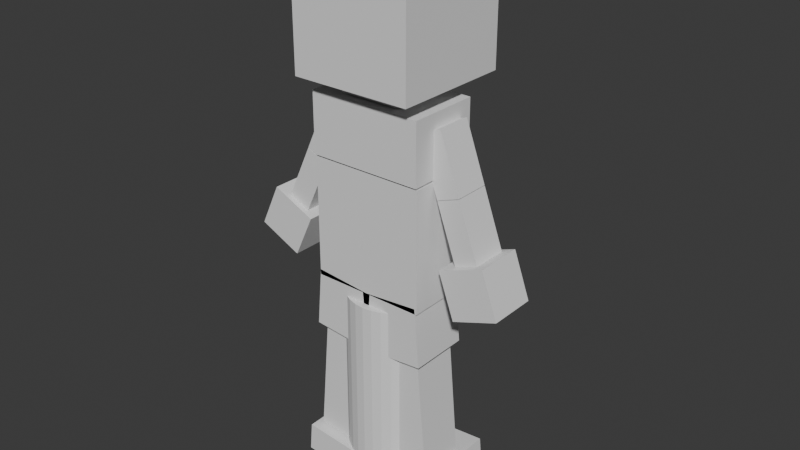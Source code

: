 # Source: Golem2large.blend  (saved by Blender 4.3.34; exported with 4.5.12 LTS)
import bpy
from mathutils import Matrix  # noqa: F401  (used for matrix-valued properties, if any)

bpy.ops.wm.read_factory_settings(use_empty=True)
scene = bpy.context.scene
scene.name = 'Scene'

# ---- collections
col_golem = bpy.data.collections.new('Golem'); scene.collection.children.link(col_golem)
col_collection_2 = bpy.data.collections.new('Collection 2'); scene.collection.children.link(col_collection_2)

# ---- world
world_world = bpy.data.worlds.new('World'); scene.world = world_world
world_world.use_nodes = True; world_world.node_tree.nodes.clear()
_N = world_world.node_tree.nodes; _L = world_world.node_tree.links
n0 = _N.new('ShaderNodeOutputWorld'); n0.name = 'World Output'; n0.location = (300, 300)
n1 = _N.new('ShaderNodeBackground'); n1.name = 'Background'; n1.location = (10, 300)
n1.inputs[0].default_value = (0.05088, 0.05088, 0.05088, 1.0)
_L.new(n1.outputs[0], n0.inputs[0])
n0.is_active_output = True
world_world.color = (0.05088, 0.05088, 0.05088)
world_world.sun_shadow_jitter_overblur = 0.0

# ---- meshes
me_cube_001 = bpy.data.meshes.new('Cube.001')
me_cube_001.from_pydata([(-0.5, -0.5, -0.5), (-0.5, -0.5, 0.5), (-0.5, 0.5, -0.5), (-0.5, 0.5, 0.5), (0.5, -0.5, -0.5), (0.5, -0.5, 0.5), (0.5, 0.5, -0.5), (0.5, 0.5, 0.5), (-0.5193, 0.7426, 0.2495), (0.4807, 0.7426, 0.2495)], [], [(0, 1, 3, 2), (2, 3, 7, 6), (6, 7, 5, 4), (4, 5, 1, 0), (2, 6, 4, 0), (7, 3, 1, 5), (3, 7, 9, 8)])
_uv = me_cube_001.uv_layers.new(name='UVMap')
_uv.uv.foreach_set('vector', [0.375, 0.0, 0.625, 0.0, 0.625, 0.25, 0.375, 0.25, 0.375, 0.25, 0.625, 0.25, 0.625, 0.5, 0.375, 0.5, 0.375, 0.5, 0.625, 0.5, 0.625, 0.75, 0.375, 0.75, 0.375, 0.75, 0.625, 0.75, 0.625, 1.0, 0.375, 1.0, 0.125, 0.5, 0.375, 0.5, 0.375, 0.75, 0.125, 0.75, 0.625, 0.5, 0.875, 0.5, 0.875, 0.75, 0.625, 0.75, 0.625, 0.25, 0.625, 0.5, 0.625, 0.5, 0.625, 0.25])
me_cube_001.update()
me_cube_002 = bpy.data.meshes.new('Cube.002')
me_cube_002.from_pydata([(-0.5, -0.5, -0.5), (-0.5, -0.5, 0.5), (-0.5, 0.5, -0.5), (-0.5, 0.5, 0.5), (0.5, -0.5, -0.5), (0.5, -0.5, 0.5), (0.5, 0.5, -0.5), (0.5, 0.5, 0.5)], [], [(0, 1, 3, 2), (2, 3, 7, 6), (6, 7, 5, 4), (4, 5, 1, 0), (2, 6, 4, 0), (7, 3, 1, 5)])
_uv = me_cube_002.uv_layers.new(name='UVMap')
_uv.uv.foreach_set('vector', [0.375, 0.0, 0.625, 0.0, 0.625, 0.25, 0.375, 0.25, 0.375, 0.25, 0.625, 0.25, 0.625, 0.5, 0.375, 0.5, 0.375, 0.5, 0.625, 0.5, 0.625, 0.75, 0.375, 0.75, 0.375, 0.75, 0.625, 0.75, 0.625, 1.0, 0.375, 1.0, 0.125, 0.5, 0.375, 0.5, 0.375, 0.75, 0.125, 0.75, 0.625, 0.5, 0.875, 0.5, 0.875, 0.75, 0.625, 0.75])
me_cube_002.update()
me_cube_003 = bpy.data.meshes.new('Cube.003')
me_cube_003.from_pydata([(-0.5, -0.5, -0.5), (-0.5, -0.5, 0.5), (-0.5, 0.5, -0.5), (-0.5, 0.5, 0.5), (0.5, -0.5, -0.5), (0.5, -0.5, 0.5), (0.5, 0.5, -0.5), (0.5, 0.5, 0.5)], [], [(0, 1, 3, 2), (2, 3, 7, 6), (6, 7, 5, 4), (4, 5, 1, 0), (2, 6, 4, 0), (7, 3, 1, 5)])
_uv = me_cube_003.uv_layers.new(name='UVMap')
_uv.uv.foreach_set('vector', [0.375, 0.0, 0.625, 0.0, 0.625, 0.25, 0.375, 0.25, 0.375, 0.25, 0.625, 0.25, 0.625, 0.5, 0.375, 0.5, 0.375, 0.5, 0.625, 0.5, 0.625, 0.75, 0.375, 0.75, 0.375, 0.75, 0.625, 0.75, 0.625, 1.0, 0.375, 1.0, 0.125, 0.5, 0.375, 0.5, 0.375, 0.75, 0.125, 0.75, 0.625, 0.5, 0.875, 0.5, 0.875, 0.75, 0.625, 0.75])
me_cube_003.update()
me_cube_004 = bpy.data.meshes.new('Cube.004')
me_cube_004.from_pydata([(-0.5, -0.5, -0.5), (-0.5, -0.5, 0.5), (-0.5, 0.5, -0.5), (-0.5, 0.5, 0.5), (0.5, -0.5, -0.5), (0.5, -0.5, 0.5), (0.5, 0.5, -0.5), (0.5, 0.5, 0.5)], [], [(0, 1, 3, 2), (2, 3, 7, 6), (6, 7, 5, 4), (4, 5, 1, 0), (2, 6, 4, 0), (7, 3, 1, 5)])
_uv = me_cube_004.uv_layers.new(name='UVMap')
_uv.uv.foreach_set('vector', [0.375, 0.0, 0.625, 0.0, 0.625, 0.25, 0.375, 0.25, 0.375, 0.25, 0.625, 0.25, 0.625, 0.5, 0.375, 0.5, 0.375, 0.5, 0.625, 0.5, 0.625, 0.75, 0.375, 0.75, 0.375, 0.75, 0.625, 0.75, 0.625, 1.0, 0.375, 1.0, 0.125, 0.5, 0.375, 0.5, 0.375, 0.75, 0.125, 0.75, 0.625, 0.5, 0.875, 0.5, 0.875, 0.75, 0.625, 0.75])
me_cube_004.update()
me_cube_011 = bpy.data.meshes.new('Cube.011')
me_cube_011.from_pydata([(-0.5, -0.5, -0.5), (-0.5, -0.5, 0.5), (-0.5, 0.5, -0.5), (-0.5, 0.5, 0.5), (0.5, -0.5, -0.5), (0.5, -0.5, 0.5), (0.5, 0.5, -0.5), (0.5, 0.5, 0.5)], [], [(0, 1, 3, 2), (2, 3, 7, 6), (6, 7, 5, 4), (4, 5, 1, 0), (2, 6, 4, 0), (7, 3, 1, 5)])
_uv = me_cube_011.uv_layers.new(name='UVMap')
_uv.uv.foreach_set('vector', [0.375, 0.0, 0.625, 0.0, 0.625, 0.25, 0.375, 0.25, 0.375, 0.25, 0.625, 0.25, 0.625, 0.5, 0.375, 0.5, 0.375, 0.5, 0.625, 0.5, 0.625, 0.75, 0.375, 0.75, 0.375, 0.75, 0.625, 0.75, 0.625, 1.0, 0.375, 1.0, 0.125, 0.5, 0.375, 0.5, 0.375, 0.75, 0.125, 0.75, 0.625, 0.5, 0.875, 0.5, 0.875, 0.75, 0.625, 0.75])
me_cube_011.update()
me_cube_012 = bpy.data.meshes.new('Cube.012')
me_cube_012.from_pydata([(-0.5, -0.5, -0.5), (-0.5, -0.5, 0.5), (-0.5, 0.5, -0.5), (-0.5, 0.5, 0.5), (0.5, -0.5, -0.5), (0.5, -0.5, 0.5), (0.5, 0.5, -0.5), (0.5, 0.5, 0.5)], [], [(0, 1, 3, 2), (2, 3, 7, 6), (6, 7, 5, 4), (4, 5, 1, 0), (2, 6, 4, 0), (7, 3, 1, 5)])
_uv = me_cube_012.uv_layers.new(name='UVMap')
_uv.uv.foreach_set('vector', [0.375, 0.0, 0.625, 0.0, 0.625, 0.25, 0.375, 0.25, 0.375, 0.25, 0.625, 0.25, 0.625, 0.5, 0.375, 0.5, 0.375, 0.5, 0.625, 0.5, 0.625, 0.75, 0.375, 0.75, 0.375, 0.75, 0.625, 0.75, 0.625, 1.0, 0.375, 1.0, 0.125, 0.5, 0.375, 0.5, 0.375, 0.75, 0.125, 0.75, 0.625, 0.5, 0.875, 0.5, 0.875, 0.75, 0.625, 0.75])
me_cube_012.update()
me_cube_013 = bpy.data.meshes.new('Cube.013')
me_cube_013.from_pydata([(-0.5, -0.5, -0.5), (-0.5, -0.5, 0.5), (-0.5, 0.5, -0.5), (-0.5, 0.5, 0.5), (0.5, -0.5, -0.5), (0.5, -0.5, 0.5), (0.5, 0.5, -0.5), (0.5, 0.5, 0.5)], [], [(0, 1, 3, 2), (2, 3, 7, 6), (6, 7, 5, 4), (4, 5, 1, 0), (2, 6, 4, 0), (7, 3, 1, 5)])
_uv = me_cube_013.uv_layers.new(name='UVMap')
_uv.uv.foreach_set('vector', [0.375, 0.0, 0.625, 0.0, 0.625, 0.25, 0.375, 0.25, 0.375, 0.25, 0.625, 0.25, 0.625, 0.5, 0.375, 0.5, 0.375, 0.5, 0.625, 0.5, 0.625, 0.75, 0.375, 0.75, 0.375, 0.75, 0.625, 0.75, 0.625, 1.0, 0.375, 1.0, 0.125, 0.5, 0.375, 0.5, 0.375, 0.75, 0.125, 0.75, 0.625, 0.5, 0.875, 0.5, 0.875, 0.75, 0.625, 0.75])
me_cube_013.update()
me_cube_014 = bpy.data.meshes.new('Cube.014')
me_cube_014.from_pydata([(-0.5, -0.5, -0.5), (-0.5, -0.5, 0.5), (-0.5, 0.5, -0.5), (-0.5, 0.5, 0.5), (0.5, -0.5, -0.5), (0.5, -0.5, 0.5), (0.5, 0.5, -0.5), (0.5, 0.5, 0.5)], [], [(0, 1, 3, 2), (2, 3, 7, 6), (6, 7, 5, 4), (4, 5, 1, 0), (2, 6, 4, 0), (7, 3, 1, 5)])
_uv = me_cube_014.uv_layers.new(name='UVMap')
_uv.uv.foreach_set('vector', [0.375, 0.0, 0.625, 0.0, 0.625, 0.25, 0.375, 0.25, 0.375, 0.25, 0.625, 0.25, 0.625, 0.5, 0.375, 0.5, 0.375, 0.5, 0.625, 0.5, 0.625, 0.75, 0.375, 0.75, 0.375, 0.75, 0.625, 0.75, 0.625, 1.0, 0.375, 1.0, 0.125, 0.5, 0.375, 0.5, 0.375, 0.75, 0.125, 0.75, 0.625, 0.5, 0.875, 0.5, 0.875, 0.75, 0.625, 0.75])
me_cube_014.update()
me_cube_015 = bpy.data.meshes.new('Cube.015')
me_cube_015.from_pydata([(-0.5, -0.5, -0.5), (-0.5, -0.5, 0.5), (-0.5, 0.5, -0.5), (-0.5, 0.5, 0.5), (0.5, -0.5, -0.5), (0.5, -0.5, 0.5), (0.5, 0.5, -0.5), (0.5, 0.5, 0.5)], [], [(0, 1, 3, 2), (2, 3, 7, 6), (6, 7, 5, 4), (4, 5, 1, 0), (2, 6, 4, 0), (7, 3, 1, 5)])
_uv = me_cube_015.uv_layers.new(name='UVMap')
_uv.uv.foreach_set('vector', [0.375, 0.0, 0.625, 0.0, 0.625, 0.25, 0.375, 0.25, 0.375, 0.25, 0.625, 0.25, 0.625, 0.5, 0.375, 0.5, 0.375, 0.5, 0.625, 0.5, 0.625, 0.75, 0.375, 0.75, 0.375, 0.75, 0.625, 0.75, 0.625, 1.0, 0.375, 1.0, 0.125, 0.5, 0.375, 0.5, 0.375, 0.75, 0.125, 0.75, 0.625, 0.5, 0.875, 0.5, 0.875, 0.75, 0.625, 0.75])
me_cube_015.update()
me_cube_016 = bpy.data.meshes.new('Cube.016')
me_cube_016.from_pydata([(-0.5, -0.5, -0.5), (-0.5, -0.5, 0.5), (-0.5, 0.5, -0.5), (-0.5, 0.5, 0.5), (0.5, -0.5, -0.5), (0.5, -0.5, 0.5), (0.5, 0.5, -0.5), (0.5, 0.5, 0.5)], [], [(0, 1, 3, 2), (2, 3, 7, 6), (6, 7, 5, 4), (4, 5, 1, 0), (2, 6, 4, 0), (7, 3, 1, 5)])
_uv = me_cube_016.uv_layers.new(name='UVMap')
_uv.uv.foreach_set('vector', [0.375, 0.0, 0.625, 0.0, 0.625, 0.25, 0.375, 0.25, 0.375, 0.25, 0.625, 0.25, 0.625, 0.5, 0.375, 0.5, 0.375, 0.5, 0.625, 0.5, 0.625, 0.75, 0.375, 0.75, 0.375, 0.75, 0.625, 0.75, 0.625, 1.0, 0.375, 1.0, 0.125, 0.5, 0.375, 0.5, 0.375, 0.75, 0.125, 0.75, 0.625, 0.5, 0.875, 0.5, 0.875, 0.75, 0.625, 0.75])
me_cube_016.update()
me_cube_017 = bpy.data.meshes.new('Cube.017')
me_cube_017.from_pydata([(-0.5, -0.5, -0.5), (-0.5, -0.5, 0.5), (-0.5, 0.5, -0.5), (-0.5, 0.5, 0.5), (0.5, -0.5, -0.5), (0.5, -0.5, 0.5), (0.5, 0.5, -0.5), (0.5, 0.5, 0.5)], [], [(0, 1, 3, 2), (2, 3, 7, 6), (6, 7, 5, 4), (4, 5, 1, 0), (2, 6, 4, 0), (7, 3, 1, 5)])
_uv = me_cube_017.uv_layers.new(name='UVMap')
_uv.uv.foreach_set('vector', [0.375, 0.0, 0.625, 0.0, 0.625, 0.25, 0.375, 0.25, 0.375, 0.25, 0.625, 0.25, 0.625, 0.5, 0.375, 0.5, 0.375, 0.5, 0.625, 0.5, 0.625, 0.75, 0.375, 0.75, 0.375, 0.75, 0.625, 0.75, 0.625, 1.0, 0.375, 1.0, 0.125, 0.5, 0.375, 0.5, 0.375, 0.75, 0.125, 0.75, 0.625, 0.5, 0.875, 0.5, 0.875, 0.75, 0.625, 0.75])
me_cube_017.update()
me_cube_018 = bpy.data.meshes.new('Cube.018')
me_cube_018.from_pydata([(-0.5, -0.5, -0.5), (-0.5, -0.5, 0.5), (-0.5, 0.5, -0.5), (-0.5, 0.5, 0.5), (0.5, -0.5, -0.5), (0.5, -0.5, 0.5), (0.5, 0.5, -0.5), (0.5, 0.5, 0.5)], [], [(0, 1, 3, 2), (2, 3, 7, 6), (6, 7, 5, 4), (4, 5, 1, 0), (2, 6, 4, 0), (7, 3, 1, 5)])
_uv = me_cube_018.uv_layers.new(name='UVMap')
_uv.uv.foreach_set('vector', [0.375, 0.0, 0.625, 0.0, 0.625, 0.25, 0.375, 0.25, 0.375, 0.25, 0.625, 0.25, 0.625, 0.5, 0.375, 0.5, 0.375, 0.5, 0.625, 0.5, 0.625, 0.75, 0.375, 0.75, 0.375, 0.75, 0.625, 0.75, 0.625, 1.0, 0.375, 1.0, 0.125, 0.5, 0.375, 0.5, 0.375, 0.75, 0.125, 0.75, 0.625, 0.5, 0.875, 0.5, 0.875, 0.75, 0.625, 0.75])
me_cube_018.update()
me_cube_019 = bpy.data.meshes.new('Cube.019')
me_cube_019.from_pydata([(-0.5, -0.5, -0.5), (-0.5, -0.5, 0.5), (-0.5, 0.5, -0.5), (-0.5, 0.5, 0.5), (0.5, -0.5, -0.5), (0.5, -0.5, 0.5), (0.5, 0.5, -0.5), (0.5, 0.5, 0.5)], [], [(0, 1, 3, 2), (2, 3, 7, 6), (6, 7, 5, 4), (4, 5, 1, 0), (2, 6, 4, 0), (7, 3, 1, 5)])
_uv = me_cube_019.uv_layers.new(name='UVMap')
_uv.uv.foreach_set('vector', [0.375, 0.0, 0.625, 0.0, 0.625, 0.25, 0.375, 0.25, 0.375, 0.25, 0.625, 0.25, 0.625, 0.5, 0.375, 0.5, 0.375, 0.5, 0.625, 0.5, 0.625, 0.75, 0.375, 0.75, 0.375, 0.75, 0.625, 0.75, 0.625, 1.0, 0.375, 1.0, 0.125, 0.5, 0.375, 0.5, 0.375, 0.75, 0.125, 0.75, 0.625, 0.5, 0.875, 0.5, 0.875, 0.75, 0.625, 0.75])
me_cube_019.update()
me_cube_020 = bpy.data.meshes.new('Cube.020')
me_cube_020.from_pydata([(-0.5, -0.5, -0.5), (-0.5, -0.5, 0.5), (-0.5, 0.5, -0.5), (-0.5, 0.5, 0.5), (0.5, -0.5, -0.5), (0.5, -0.5, 0.5), (0.5, 0.5, -0.5), (0.5, 0.5, 0.5)], [], [(0, 1, 3, 2), (2, 3, 7, 6), (6, 7, 5, 4), (4, 5, 1, 0), (2, 6, 4, 0), (7, 3, 1, 5)])
_uv = me_cube_020.uv_layers.new(name='UVMap')
_uv.uv.foreach_set('vector', [0.375, 0.0, 0.625, 0.0, 0.625, 0.25, 0.375, 0.25, 0.375, 0.25, 0.625, 0.25, 0.625, 0.5, 0.375, 0.5, 0.375, 0.5, 0.625, 0.5, 0.625, 0.75, 0.375, 0.75, 0.375, 0.75, 0.625, 0.75, 0.625, 1.0, 0.375, 1.0, 0.125, 0.5, 0.375, 0.5, 0.375, 0.75, 0.125, 0.75, 0.625, 0.5, 0.875, 0.5, 0.875, 0.75, 0.625, 0.75])
me_cube_020.update()
me_cube_021 = bpy.data.meshes.new('Cube.021')
me_cube_021.from_pydata([(-0.5, -0.5, -0.5), (-0.5, -0.5, 0.5), (-0.5, 0.5, -0.5), (-0.5, 0.5, 0.5), (0.5, -0.5, -0.5), (0.5, -0.5, 0.5), (0.5, 0.5, -0.5), (0.5, 0.5, 0.5)], [], [(0, 1, 3, 2), (2, 3, 7, 6), (6, 7, 5, 4), (4, 5, 1, 0), (2, 6, 4, 0), (7, 3, 1, 5)])
_uv = me_cube_021.uv_layers.new(name='UVMap')
_uv.uv.foreach_set('vector', [0.375, 0.0, 0.625, 0.0, 0.625, 0.25, 0.375, 0.25, 0.375, 0.25, 0.625, 0.25, 0.625, 0.5, 0.375, 0.5, 0.375, 0.5, 0.625, 0.5, 0.625, 0.75, 0.375, 0.75, 0.375, 0.75, 0.625, 0.75, 0.625, 1.0, 0.375, 1.0, 0.125, 0.5, 0.375, 0.5, 0.375, 0.75, 0.125, 0.75, 0.625, 0.5, 0.875, 0.5, 0.875, 0.75, 0.625, 0.75])
me_cube_021.update()
me_cube_022 = bpy.data.meshes.new('Cube.022')
me_cube_022.from_pydata([(-0.5, -0.5, -0.5), (-0.5, -0.5, 0.5), (-0.5, 0.5, -0.5), (-0.5, 0.5, 0.5), (0.5, -0.5, -0.5), (0.5, -0.5, 0.5), (0.5, 0.5, -0.5), (0.5, 0.5, 0.5)], [], [(0, 1, 3, 2), (2, 3, 7, 6), (6, 7, 5, 4), (4, 5, 1, 0), (2, 6, 4, 0), (7, 3, 1, 5)])
_uv = me_cube_022.uv_layers.new(name='UVMap')
_uv.uv.foreach_set('vector', [0.375, 0.0, 0.625, 0.0, 0.625, 0.25, 0.375, 0.25, 0.375, 0.25, 0.625, 0.25, 0.625, 0.5, 0.375, 0.5, 0.375, 0.5, 0.625, 0.5, 0.625, 0.75, 0.375, 0.75, 0.375, 0.75, 0.625, 0.75, 0.625, 1.0, 0.375, 1.0, 0.125, 0.5, 0.375, 0.5, 0.375, 0.75, 0.125, 0.75, 0.625, 0.5, 0.875, 0.5, 0.875, 0.75, 0.625, 0.75])
me_cube_022.update()
me_cylinder = bpy.data.meshes.new('Cylinder')
me_cylinder.from_pydata([(0.0, 0.4, -0.9), (0.0, 0.4, 0.9), (0.07804, 0.3923, -0.9), (0.07804, 0.3923, 0.9), (0.1531, 0.3696, -0.9), (0.1531, 0.3696, 0.9), (0.2222, 0.3326, -0.9), (0.2222, 0.3326, 0.9), (0.2828, 0.2828, -0.9), (0.2828, 0.2828, 0.9), (0.3326, 0.2222, -0.9), (0.3326, 0.2222, 0.9), (0.3696, 0.1531, -0.9), (0.3696, 0.1531, 0.9), (0.3923, 0.07804, -0.9), (0.3923, 0.07804, 0.9), (0.4, 0.0, -0.9), (0.4, 0.0, 0.9), (0.3923, -0.07804, -0.9), (0.3923, -0.07804, 0.9), (0.3696, -0.1531, -0.9), (0.3696, -0.1531, 0.9), (0.3326, -0.2222, -0.9), (0.3326, -0.2222, 0.9), (0.2828, -0.2828, -0.9), (0.2828, -0.2828, 0.9), (0.2222, -0.3326, -0.9), (0.2222, -0.3326, 0.9), (0.1531, -0.3696, -0.9), (0.1531, -0.3696, 0.9), (0.07804, -0.3923, -0.9), (0.07804, -0.3923, 0.9), (0.0, -0.4, -0.9), (0.0, -0.4, 0.9), (-0.07804, -0.3923, -0.9), (-0.07804, -0.3923, 0.9), (-0.1531, -0.3696, -0.9), (-0.1531, -0.3696, 0.9), (-0.2222, -0.3326, -0.9), (-0.2222, -0.3326, 0.9), (-0.2828, -0.2828, -0.9), (-0.2828, -0.2828, 0.9), (-0.3326, -0.2222, -0.9), (-0.3326, -0.2222, 0.9), (-0.3696, -0.1531, -0.9), (-0.3696, -0.1531, 0.9), (-0.3923, -0.07804, -0.9), (-0.3923, -0.07804, 0.9), (-0.4, 0.0, -0.9), (-0.4, 0.0, 0.9), (-0.3923, 0.07804, -0.9), (-0.3923, 0.07804, 0.9), (-0.3696, 0.1531, -0.9), (-0.3696, 0.1531, 0.9), (-0.3326, 0.2222, -0.9), (-0.3326, 0.2222, 0.9), (-0.2828, 0.2828, -0.9), (-0.2828, 0.2828, 0.9), (-0.2222, 0.3326, -0.9), (-0.2222, 0.3326, 0.9), (-0.1531, 0.3696, -0.9), (-0.1531, 0.3696, 0.9), (-0.07804, 0.3923, -0.9), (-0.07804, 0.3923, 0.9)], [], [(0, 1, 3, 2), (2, 3, 5, 4), (4, 5, 7, 6), (6, 7, 9, 8), (8, 9, 11, 10), (10, 11, 13, 12), (12, 13, 15, 14), (14, 15, 17, 16), (16, 17, 19, 18), (18, 19, 21, 20), (20, 21, 23, 22), (22, 23, 25, 24), (24, 25, 27, 26), (26, 27, 29, 28), (28, 29, 31, 30), (30, 31, 33, 32), (32, 33, 35, 34), (34, 35, 37, 36), (36, 37, 39, 38), (38, 39, 41, 40), (40, 41, 43, 42), (42, 43, 45, 44), (44, 45, 47, 46), (46, 47, 49, 48), (48, 49, 51, 50), (50, 51, 53, 52), (52, 53, 55, 54), (54, 55, 57, 56), (56, 57, 59, 58), (58, 59, 61, 60), (3, 1, 63, 61, 59, 57, 55, 53, 51, 49, 47, 45, 43, 41, 39, 37, 35, 33, 31, 29, 27, 25, 23, 21, 19, 17, 15, 13, 11, 9, 7, 5), (60, 61, 63, 62), (62, 63, 1, 0), (0, 2, 4, 6, 8, 10, 12, 14, 16, 18, 20, 22, 24, 26, 28, 30, 32, 34, 36, 38, 40, 42, 44, 46, 48, 50, 52, 54, 56, 58, 60, 62)])
_uv = me_cylinder.uv_layers.new(name='UVMap')
_uv.uv.foreach_set('vector', [1.0, 0.5, 1.0, 1.0, 0.9688, 1.0, 0.9688, 0.5, 0.9688, 0.5, 0.9688, 1.0, 0.9375, 1.0, 0.9375, 0.5, 0.9375, 0.5, 0.9375, 1.0, 0.9062, 1.0, 0.9062, 0.5, 0.9062, 0.5, 0.9062, 1.0, 0.875, 1.0, 0.875, 0.5, 0.875, 0.5, 0.875, 1.0, 0.8438, 1.0, 0.8438, 0.5, 0.8438, 0.5, 0.8438, 1.0, 0.8125, 1.0, 0.8125, 0.5, 0.8125, 0.5, 0.8125, 1.0, 0.7812, 1.0, 0.7812, 0.5, 0.7812, 0.5, 0.7812, 1.0, 0.75, 1.0, 0.75, 0.5, 0.75, 0.5, 0.75, 1.0, 0.7188, 1.0, 0.7188, 0.5, 0.7188, 0.5, 0.7188, 1.0, 0.6875, 1.0, 0.6875, 0.5, 0.6875, 0.5, 0.6875, 1.0, 0.6562, 1.0, 0.6562, 0.5, 0.6562, 0.5, 0.6562, 1.0, 0.625, 1.0, 0.625, 0.5, 0.625, 0.5, 0.625, 1.0, 0.5938, 1.0, 0.5938, 0.5, 0.5938, 0.5, 0.5938, 1.0, 0.5625, 1.0, 0.5625, 0.5, 0.5625, 0.5, 0.5625, 1.0, 0.5312, 1.0, 0.5312, 0.5, 0.5312, 0.5, 0.5312, 1.0, 0.5, 1.0, 0.5, 0.5, 0.5, 0.5, 0.5, 1.0, 0.4688, 1.0, 0.4688, 0.5, 0.4688, 0.5, 0.4688, 1.0, 0.4375, 1.0, 0.4375, 0.5, 0.4375, 0.5, 0.4375, 1.0, 0.4062, 1.0, 0.4062, 0.5, 0.4062, 0.5, 0.4062, 1.0, 0.375, 1.0, 0.375, 0.5, 0.375, 0.5, 0.375, 1.0, 0.3438, 1.0, 0.3438, 0.5, 0.3438, 0.5, 0.3438, 1.0, 0.3125, 1.0, 0.3125, 0.5, 0.3125, 0.5, 0.3125, 1.0, 0.2812, 1.0, 0.2812, 0.5, 0.2812, 0.5, 0.2812, 1.0, 0.25, 1.0, 0.25, 0.5, 0.25, 0.5, 0.25, 1.0, 0.2188, 1.0, 0.2188, 0.5, 0.2188, 0.5, 0.2188, 1.0, 0.1875, 1.0, 0.1875, 0.5, 0.1875, 0.5, 0.1875, 1.0, 0.1562, 1.0, 0.1562, 0.5, 0.1562, 0.5, 0.1562, 1.0, 0.125, 1.0, 0.125, 0.5, 0.125, 0.5, 0.125, 1.0, 0.09375, 1.0, 0.09375, 0.5, 0.09375, 0.5, 0.09375, 1.0, 0.0625, 1.0, 0.0625, 0.5, 0.2968, 0.4854, 0.25, 0.49, 0.2032, 0.4854, 0.1582, 0.4717, 0.1167, 0.4496, 0.08029, 0.4197, 0.05045, 0.3833, 0.02827, 0.3418, 0.01461, 0.2968, 0.01, 0.25, 0.01461, 0.2032, 0.02827, 0.1582, 0.05045, 0.1167, 0.08029, 0.08029, 0.1167, 0.05045, 0.1582, 0.02827, 0.2032, 0.01461, 0.25, 0.01, 0.2968, 0.01461, 0.3418, 0.02827, 0.3833, 0.05045, 0.4197, 0.08029, 0.4496, 0.1167, 0.4717, 0.1582, 0.4854, 0.2032, 0.49, 0.25, 0.4854, 0.2968, 0.4717, 0.3418, 0.4496, 0.3833, 0.4197, 0.4197, 0.3833, 0.4496, 0.3418, 0.4717, 0.0625, 0.5, 0.0625, 1.0, 0.03125, 1.0, 0.03125, 0.5, 0.03125, 0.5, 0.03125, 1.0, 0.0, 1.0, 0.0, 0.5, 0.75, 0.49, 0.7968, 0.4854, 0.8418, 0.4717, 0.8833, 0.4496, 0.9197, 0.4197, 0.9496, 0.3833, 0.9717, 0.3418, 0.9854, 0.2968, 0.99, 0.25, 0.9854, 0.2032, 0.9717, 0.1582, 0.9496, 0.1167, 0.9197, 0.08029, 0.8833, 0.05045, 0.8418, 0.02827, 0.7968, 0.01461, 0.75, 0.01, 0.7032, 0.01461, 0.6582, 0.02827, 0.6167, 0.05045, 0.5803, 0.08029, 0.5504, 0.1167, 0.5283, 0.1582, 0.5146, 0.2032, 0.51, 0.25, 0.5146, 0.2968, 0.5283, 0.3418, 0.5504, 0.3833, 0.5803, 0.4197, 0.6167, 0.4496, 0.6582, 0.4717, 0.7032, 0.4854])
me_cylinder.update()

# ---- objects
ob_cube = bpy.data.objects.new('Cube', me_cube_001)
ob_cube_001 = bpy.data.objects.new('Cube.001', me_cube_002)
ob_cube_002 = bpy.data.objects.new('Cube.002', me_cube_003)
ob_cube_003 = bpy.data.objects.new('Cube.003', me_cube_004)
ob_cube_007 = bpy.data.objects.new('Cube.007', me_cube_011)
ob_cube_008 = bpy.data.objects.new('Cube.008', me_cube_012)
ob_cube_009 = bpy.data.objects.new('Cube.009', me_cube_013)
ob_cube_010 = bpy.data.objects.new('Cube.010', me_cube_014)
ob_cube_011 = bpy.data.objects.new('Cube.011', me_cube_015)
ob_cube_012 = bpy.data.objects.new('Cube.012', me_cube_016)
ob_cube_013 = bpy.data.objects.new('Cube.013', me_cube_017)
ob_cube_014 = bpy.data.objects.new('Cube.014', me_cube_018)
ob_cube_015 = bpy.data.objects.new('Cube.015', me_cube_019)
ob_cube_004 = bpy.data.objects.new('Cube.004', me_cube_020)
ob_cube_005 = bpy.data.objects.new('Cube.005', me_cube_021)
ob_cube_006 = bpy.data.objects.new('Cube.006', me_cube_022)
ob_cylinder = bpy.data.objects.new('Cylinder', me_cylinder)

# ---- transforms, parenting, visibility, modifiers, constraints
ob_cube.location = (0.0, 0.0, 4.142)
ob_cube_001.location = (0.0, -0.05925, 3.26)
ob_cube_001.scale = (0.95, 0.6, 0.5)
ob_cube_002.location = (0.0, -0.09211, 2.493)
ob_cube_002.scale = (0.95, 0.5, 1.0)
ob_cube_003.location = (0.0, -0.09211, 3.574)
ob_cube_003.scale = (0.5, 0.4, 0.1)
ob_cube_007.location = (0.8319, -0.01658, 2.23)
ob_cube_007.rotation_euler = (0.0, -0.3491, 0.0)
ob_cube_007.scale = (0.4, 0.4, 0.4)
ob_cube_008.location = (0.693, -0.01658, 2.66)
ob_cube_008.rotation_euler = (0.0, -0.3491, 0.0)
ob_cube_008.scale = (0.2, 0.3, 0.5)
ob_cube_009.location = (0.5204, -0.01658, 3.134)
ob_cube_009.rotation_euler = (0.0, -0.3491, 0.0)
ob_cube_009.scale = (0.2, 0.3, 0.5)
ob_cube_010.location = (0.2272, -0.09211, 1.766)
ob_cube_010.rotation_euler = (0.0, -0.08727, 0.0)
ob_cube_010.scale = (0.5, 0.5, 0.5)
ob_cube_011.location = (0.2939, -0.09211, 1.003)
ob_cube_011.rotation_euler = (0.0, -0.08727, 0.0)
ob_cube_011.scale = (0.4, 0.4, 1.0)
ob_cube_012.location = (0.3498, -0.008727, 0.3641)
ob_cube_012.rotation_euler = (0.0, -0.08727, 0.0)
ob_cube_012.scale = (0.5, 0.75, 0.25)
ob_cube_013.location = (-0.3696, -0.008727, 0.3641)
ob_cube_013.rotation_euler = (0.0, 0.08727, 0.0)
ob_cube_013.scale = (0.5, 0.75, 0.25)
ob_cube_014.location = (-0.3137, -0.09211, 1.003)
ob_cube_014.rotation_euler = (0.0, 0.08727, 0.0)
ob_cube_014.scale = (0.4, 0.4, 1.0)
ob_cube_015.location = (-0.2469, -0.09211, 1.766)
ob_cube_015.rotation_euler = (0.0, 0.08727, 0.0)
ob_cube_015.scale = (0.5, 0.5, 0.5)
ob_cube_004.location = (-0.5354, -0.01658, 3.114)
ob_cube_004.rotation_euler = (0.0, 0.4363, 0.0)
ob_cube_004.scale = (0.2, 0.3, 0.5)
ob_cube_005.location = (-0.7487, -0.01658, 2.656)
ob_cube_005.rotation_euler = (0.0, 0.4363, 0.0)
ob_cube_005.scale = (0.2, 0.3, 0.5)
ob_cube_006.location = (-0.9543, -0.01658, 2.254)
ob_cube_006.rotation_euler = (0.0, 0.4363, 0.0)
ob_cube_006.scale = (0.4, 0.4, 0.4)
ob_cylinder.location = (0.0, 0.0, 1.0)

# ---- collection membership
col_golem.objects.link(ob_cube)
col_golem.objects.link(ob_cube_001)
col_golem.objects.link(ob_cube_002)
col_golem.objects.link(ob_cube_003)
col_golem.objects.link(ob_cube_007)
col_golem.objects.link(ob_cube_008)
col_golem.objects.link(ob_cube_009)
col_golem.objects.link(ob_cube_010)
col_golem.objects.link(ob_cube_011)
col_golem.objects.link(ob_cube_012)
col_golem.objects.link(ob_cube_013)
col_golem.objects.link(ob_cube_014)
col_golem.objects.link(ob_cube_015)
col_golem.objects.link(ob_cube_004)
col_golem.objects.link(ob_cube_005)
col_golem.objects.link(ob_cube_006)
col_collection_2.objects.link(ob_cylinder)

# ---- scene / render settings (as saved in the file)
scene.frame_start = 1; scene.frame_end = 250; scene.frame_set(1)
scene.render.engine = 'BLENDER_EEVEE_NEXT'
bpy.context.view_layer.update()

# ---- added for rendering (the .blend has no active camera and no usable light): camera, sun
cam_auto = bpy.data.cameras.new('AutoCamera')
cam_auto.lens = 50.0
cam_auto.sensor_width = 36.0
cam_auto.clip_end = 1000.0
ob_auto_camera = bpy.data.objects.new('AutoCamera', cam_auto)
scene.collection.objects.link(ob_auto_camera)
ob_auto_camera.location = (4.78652, -5.7016, 6.25311)
ob_auto_camera.rotation_euler = (1.09748, -7.21219e-08, 0.694738)
scene.camera = ob_auto_camera
light_auto_sun = bpy.data.lights.new('AutoSun', 'SUN')
light_auto_sun.energy = 3.0
light_auto_sun.angle = 0.0523599
ob_auto_sun = bpy.data.objects.new('AutoSun', light_auto_sun)
scene.collection.objects.link(ob_auto_sun)
ob_auto_sun.rotation_euler = (0.872665, 0.174533, 0.523599)
bpy.context.view_layer.update()
